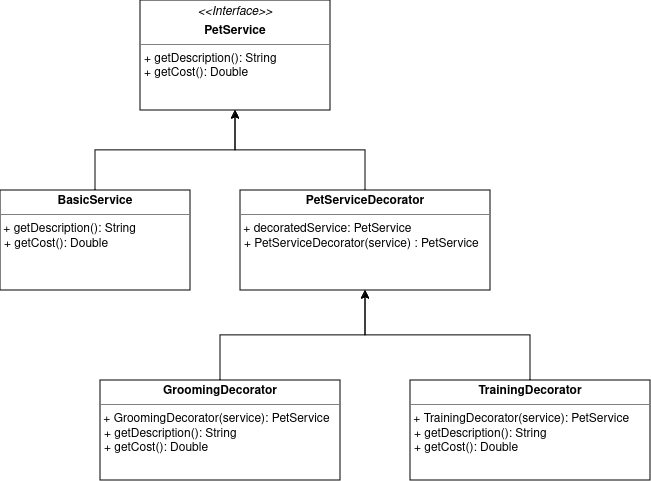

The diagram above was exported from draw.io. Its source (the exported page's mxGraphModel, read from the mxfile embedded in the PNG):
<mxGraphModel dx="1434" dy="726" grid="1" gridSize="10" guides="1" tooltips="1" connect="1" arrows="1" fold="1" page="1" pageScale="1" pageWidth="850" pageHeight="1100" background="none" math="0" shadow="0">
  <root>
    <mxCell id="0" />
    <mxCell id="1" parent="0" />
    <mxCell id="5d2195bd80daf111-15" value="&lt;p style=&quot;margin:0px;margin-top:4px;text-align:center;&quot;&gt;&lt;i&gt;&amp;lt;&amp;lt;Interface&amp;gt;&amp;gt;&lt;/i&gt;&lt;b&gt;&lt;br&gt;&lt;/b&gt;&lt;/p&gt;&lt;p style=&quot;margin:0px;margin-top:4px;text-align:center;&quot;&gt;&lt;b&gt;PetService&lt;/b&gt;&lt;br&gt;&lt;/p&gt;&lt;hr size=&quot;1&quot;&gt;&lt;p style=&quot;margin:0px;margin-left:4px;&quot;&gt;+ getDescription(): String&lt;br&gt;+ getCost(): Double&lt;/p&gt;" style="verticalAlign=top;align=left;overflow=fill;fontSize=12;fontFamily=Helvetica;html=1;rounded=0;shadow=0;comic=0;labelBackgroundColor=none;strokeWidth=1" parent="1" vertex="1">
      <mxGeometry x="270" y="40" width="190" height="110" as="geometry" />
    </mxCell>
    <mxCell id="HAAknzbMSWR9IHOMtonj-8" style="edgeStyle=orthogonalEdgeStyle;rounded=0;orthogonalLoop=1;jettySize=auto;html=1;" edge="1" parent="1" source="5d2195bd80daf111-18" target="5d2195bd80daf111-15">
      <mxGeometry relative="1" as="geometry" />
    </mxCell>
    <mxCell id="5d2195bd80daf111-18" value="&lt;p style=&quot;margin:0px;margin-top:4px;text-align:center;&quot;&gt;&lt;b&gt;BasicService&lt;/b&gt;&lt;/p&gt;&lt;hr size=&quot;1&quot;&gt;&amp;nbsp;+ getDescription(): String&lt;p style=&quot;margin:0px;margin-left:4px;&quot;&gt;+ getCost(): Double&lt;/p&gt;" style="verticalAlign=top;align=left;overflow=fill;fontSize=12;fontFamily=Helvetica;html=1;rounded=0;shadow=0;comic=0;labelBackgroundColor=none;strokeWidth=1" parent="1" vertex="1">
      <mxGeometry x="130" y="230" width="190" height="100" as="geometry" />
    </mxCell>
    <mxCell id="HAAknzbMSWR9IHOMtonj-1" style="edgeStyle=orthogonalEdgeStyle;rounded=0;orthogonalLoop=1;jettySize=auto;html=1;exitX=0.5;exitY=1;exitDx=0;exitDy=0;" edge="1" parent="1" source="5d2195bd80daf111-15" target="5d2195bd80daf111-15">
      <mxGeometry relative="1" as="geometry" />
    </mxCell>
    <mxCell id="HAAknzbMSWR9IHOMtonj-10" style="edgeStyle=orthogonalEdgeStyle;rounded=0;orthogonalLoop=1;jettySize=auto;html=1;entryX=0.5;entryY=1;entryDx=0;entryDy=0;" edge="1" parent="1" source="HAAknzbMSWR9IHOMtonj-2" target="5d2195bd80daf111-15">
      <mxGeometry relative="1" as="geometry" />
    </mxCell>
    <mxCell id="HAAknzbMSWR9IHOMtonj-2" value="&lt;p style=&quot;margin:0px;margin-top:4px;text-align:center;&quot;&gt;&lt;b&gt;PetServiceDecorator&lt;/b&gt;&lt;/p&gt;&lt;hr size=&quot;1&quot;&gt;&amp;nbsp;+ decoratedService: PetService&lt;p style=&quot;margin:0px;margin-left:4px;&quot;&gt;+ PetServiceDecorator(service) : PetService&lt;br&gt;&lt;/p&gt;" style="verticalAlign=top;align=left;overflow=fill;fontSize=12;fontFamily=Helvetica;html=1;rounded=0;shadow=0;comic=0;labelBackgroundColor=none;strokeWidth=1" vertex="1" parent="1">
      <mxGeometry x="370" y="230" width="250" height="100" as="geometry" />
    </mxCell>
    <mxCell id="HAAknzbMSWR9IHOMtonj-12" style="edgeStyle=orthogonalEdgeStyle;rounded=0;orthogonalLoop=1;jettySize=auto;html=1;entryX=0.5;entryY=1;entryDx=0;entryDy=0;" edge="1" parent="1" source="HAAknzbMSWR9IHOMtonj-11" target="HAAknzbMSWR9IHOMtonj-2">
      <mxGeometry relative="1" as="geometry" />
    </mxCell>
    <mxCell id="HAAknzbMSWR9IHOMtonj-11" value="&lt;p style=&quot;margin:0px;margin-top:4px;text-align:center;&quot;&gt;&lt;b&gt;GroomingDecorator&lt;/b&gt;&lt;br&gt;&lt;/p&gt;&lt;hr size=&quot;1&quot;&gt;&amp;nbsp;+ GroomingDecorator(service): PetService&lt;p style=&quot;margin:0px;margin-left:4px;&quot;&gt;+ getDescription(): String&lt;/p&gt;&lt;p style=&quot;margin:0px;margin-left:4px;&quot;&gt;+ getCost(): Double&lt;/p&gt;" style="verticalAlign=top;align=left;overflow=fill;fontSize=12;fontFamily=Helvetica;html=1;rounded=0;shadow=0;comic=0;labelBackgroundColor=none;strokeWidth=1" vertex="1" parent="1">
      <mxGeometry x="230" y="420" width="240" height="100" as="geometry" />
    </mxCell>
    <mxCell id="HAAknzbMSWR9IHOMtonj-16" style="edgeStyle=orthogonalEdgeStyle;rounded=0;orthogonalLoop=1;jettySize=auto;html=1;entryX=0.5;entryY=1;entryDx=0;entryDy=0;" edge="1" parent="1" source="HAAknzbMSWR9IHOMtonj-15" target="HAAknzbMSWR9IHOMtonj-2">
      <mxGeometry relative="1" as="geometry" />
    </mxCell>
    <mxCell id="HAAknzbMSWR9IHOMtonj-15" value="&lt;p style=&quot;margin:0px;margin-top:4px;text-align:center;&quot;&gt;&lt;b&gt;TrainingDecorator&lt;/b&gt;&lt;br&gt;&lt;/p&gt;&lt;hr size=&quot;1&quot;&gt;&amp;nbsp;+ TrainingDecorator(service): PetService&lt;p style=&quot;margin:0px;margin-left:4px;&quot;&gt;+ getDescription(): String&lt;/p&gt;&lt;p style=&quot;margin:0px;margin-left:4px;&quot;&gt;+ getCost(): Double&lt;/p&gt;" style="verticalAlign=top;align=left;overflow=fill;fontSize=12;fontFamily=Helvetica;html=1;rounded=0;shadow=0;comic=0;labelBackgroundColor=none;strokeWidth=1" vertex="1" parent="1">
      <mxGeometry x="540" y="420" width="240" height="100" as="geometry" />
    </mxCell>
  </root>
</mxGraphModel>